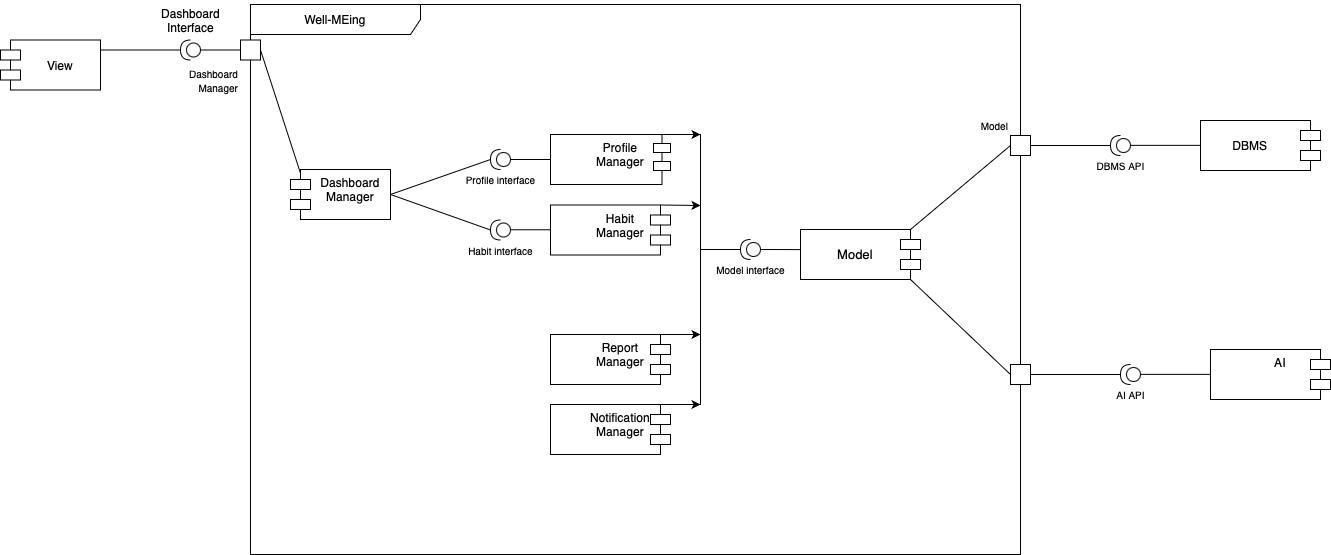

The diagram above was exported from draw.io. Its source (the exported page's mxGraphModel, read from the mxfile embedded in the PNG):
<mxGraphModel dx="1457" dy="854" grid="1" gridSize="10" guides="1" tooltips="1" connect="1" arrows="1" fold="1" page="1" pageScale="1" pageWidth="3300" pageHeight="4681" math="0" shadow="0">
  <root>
    <mxCell id="0" />
    <mxCell id="1" parent="0" />
    <mxCell id="TjW6ZRHWTmePl0IYwKCA-1" value="&lt;div&gt;&lt;br&gt;&lt;/div&gt;" style="shape=module;align=left;spacingLeft=20;align=center;verticalAlign=top;whiteSpace=wrap;html=1;" vertex="1" parent="1">
      <mxGeometry x="380" y="305.5" width="100" height="50" as="geometry" />
    </mxCell>
    <mxCell id="TjW6ZRHWTmePl0IYwKCA-2" value="Well-MEing" style="shape=umlFrame;whiteSpace=wrap;html=1;pointerEvents=0;recursiveResize=0;container=1;collapsible=0;width=170;" vertex="1" parent="1">
      <mxGeometry x="630" y="270" width="770" height="550" as="geometry" />
    </mxCell>
    <mxCell id="TjW6ZRHWTmePl0IYwKCA-3" value="&lt;font style=&quot;font-size: 10px;&quot;&gt;Dashboard&lt;/font&gt;&lt;div&gt;&lt;font style=&quot;font-size: 10px;&quot;&gt;Manager&lt;/font&gt;&lt;/div&gt;" style="whiteSpace=wrap;html=1;aspect=fixed;verticalAlign=top;spacingBottom=0;labelPosition=left;verticalLabelPosition=bottom;align=right;" vertex="1" parent="TjW6ZRHWTmePl0IYwKCA-2">
      <mxGeometry x="-10" y="35.5" width="20" height="20" as="geometry" />
    </mxCell>
    <mxCell id="TjW6ZRHWTmePl0IYwKCA-4" value="Habit&lt;br&gt;Manager&lt;div&gt;&lt;br&gt;&lt;/div&gt;" style="shape=module;align=left;spacingLeft=20;align=center;verticalAlign=top;whiteSpace=wrap;html=1;flipH=1;" vertex="1" parent="TjW6ZRHWTmePl0IYwKCA-2">
      <mxGeometry x="300" y="200.5" width="120" height="50" as="geometry" />
    </mxCell>
    <mxCell id="TjW6ZRHWTmePl0IYwKCA-5" value="&lt;div&gt;Profile&lt;br&gt;Manager&lt;div&gt;&lt;br&gt;&lt;/div&gt;&lt;/div&gt;" style="shape=module;align=left;spacingLeft=20;align=center;verticalAlign=top;whiteSpace=wrap;html=1;flipH=1;jettyWidth=17;jettyHeight=9;" vertex="1" parent="TjW6ZRHWTmePl0IYwKCA-2">
      <mxGeometry x="300" y="130" width="120" height="50" as="geometry" />
    </mxCell>
    <mxCell id="TjW6ZRHWTmePl0IYwKCA-6" value="Notification&lt;div&gt;Manager&lt;/div&gt;" style="shape=module;align=left;spacingLeft=20;align=center;verticalAlign=top;whiteSpace=wrap;html=1;flipH=1;" vertex="1" parent="TjW6ZRHWTmePl0IYwKCA-2">
      <mxGeometry x="300" y="400" width="120" height="50" as="geometry" />
    </mxCell>
    <mxCell id="TjW6ZRHWTmePl0IYwKCA-7" value="Dashboard Manager&lt;div&gt;&lt;br&gt;&lt;/div&gt;" style="shape=module;align=left;spacingLeft=20;align=center;verticalAlign=top;whiteSpace=wrap;html=1;" vertex="1" parent="TjW6ZRHWTmePl0IYwKCA-2">
      <mxGeometry x="40" y="165" width="100" height="50" as="geometry" />
    </mxCell>
    <mxCell id="TjW6ZRHWTmePl0IYwKCA-8" value="&lt;font style=&quot;font-size: 10px;&quot;&gt;Profile interface&lt;/font&gt;" style="shape=providedRequiredInterface;html=1;verticalLabelPosition=bottom;sketch=0;flipV=1;flipH=1;" vertex="1" parent="TjW6ZRHWTmePl0IYwKCA-2">
      <mxGeometry x="240" y="145" width="20" height="20" as="geometry" />
    </mxCell>
    <mxCell id="TjW6ZRHWTmePl0IYwKCA-9" value="&lt;font style=&quot;font-size: 10px;&quot;&gt;Habit interface&lt;/font&gt;" style="shape=providedRequiredInterface;html=1;verticalLabelPosition=bottom;sketch=0;flipV=1;flipH=1;" vertex="1" parent="TjW6ZRHWTmePl0IYwKCA-2">
      <mxGeometry x="240" y="215.5" width="20" height="20" as="geometry" />
    </mxCell>
    <mxCell id="TjW6ZRHWTmePl0IYwKCA-10" value="" style="endArrow=none;html=1;rounded=0;entryX=1.001;entryY=0.5;entryDx=0;entryDy=0;entryPerimeter=0;exitX=0;exitY=0.5;exitDx=0;exitDy=0;exitPerimeter=0;" edge="1" parent="TjW6ZRHWTmePl0IYwKCA-2" source="TjW6ZRHWTmePl0IYwKCA-8" target="TjW6ZRHWTmePl0IYwKCA-5">
      <mxGeometry width="50" height="50" relative="1" as="geometry">
        <mxPoint x="300" y="300" as="sourcePoint" />
        <mxPoint x="350" y="250" as="targetPoint" />
      </mxGeometry>
    </mxCell>
    <mxCell id="TjW6ZRHWTmePl0IYwKCA-11" value="" style="endArrow=none;html=1;rounded=0;entryX=1;entryY=0.5;entryDx=0;entryDy=0;entryPerimeter=0;exitX=1;exitY=0.5;exitDx=0;exitDy=0;" edge="1" parent="TjW6ZRHWTmePl0IYwKCA-2" source="TjW6ZRHWTmePl0IYwKCA-7" target="TjW6ZRHWTmePl0IYwKCA-8">
      <mxGeometry width="50" height="50" relative="1" as="geometry">
        <mxPoint x="170" y="130" as="sourcePoint" />
        <mxPoint x="220" y="80" as="targetPoint" />
      </mxGeometry>
    </mxCell>
    <mxCell id="TjW6ZRHWTmePl0IYwKCA-12" value="" style="endArrow=none;html=1;rounded=0;entryX=1;entryY=0.5;entryDx=0;entryDy=0;exitX=1;exitY=0.5;exitDx=0;exitDy=0;exitPerimeter=0;" edge="1" parent="TjW6ZRHWTmePl0IYwKCA-2" source="TjW6ZRHWTmePl0IYwKCA-9" target="TjW6ZRHWTmePl0IYwKCA-7">
      <mxGeometry width="50" height="50" relative="1" as="geometry">
        <mxPoint x="190" y="260" as="sourcePoint" />
        <mxPoint x="240" y="210" as="targetPoint" />
      </mxGeometry>
    </mxCell>
    <mxCell id="TjW6ZRHWTmePl0IYwKCA-13" value="" style="endArrow=none;html=1;rounded=0;entryX=1.001;entryY=0.5;entryDx=0;entryDy=0;entryPerimeter=0;exitX=0;exitY=0.5;exitDx=0;exitDy=0;exitPerimeter=0;" edge="1" parent="TjW6ZRHWTmePl0IYwKCA-2">
      <mxGeometry width="50" height="50" relative="1" as="geometry">
        <mxPoint x="260" y="225.26" as="sourcePoint" />
        <mxPoint x="300" y="225.26" as="targetPoint" />
      </mxGeometry>
    </mxCell>
    <mxCell id="TjW6ZRHWTmePl0IYwKCA-14" value="" style="endArrow=none;html=1;rounded=0;entryX=1;entryY=0.5;entryDx=0;entryDy=0;exitX=0.099;exitY=0.069;exitDx=0;exitDy=0;exitPerimeter=0;" edge="1" parent="TjW6ZRHWTmePl0IYwKCA-2" source="TjW6ZRHWTmePl0IYwKCA-7" target="TjW6ZRHWTmePl0IYwKCA-3">
      <mxGeometry width="50" height="50" relative="1" as="geometry">
        <mxPoint x="220" y="210" as="sourcePoint" />
        <mxPoint x="270" y="160" as="targetPoint" />
      </mxGeometry>
    </mxCell>
    <mxCell id="TjW6ZRHWTmePl0IYwKCA-15" value="Report&lt;div&gt;Manager&lt;/div&gt;" style="shape=module;align=left;spacingLeft=20;align=center;verticalAlign=top;whiteSpace=wrap;html=1;flipH=1;" vertex="1" parent="TjW6ZRHWTmePl0IYwKCA-2">
      <mxGeometry x="300" y="330" width="120" height="50" as="geometry" />
    </mxCell>
    <mxCell id="TjW6ZRHWTmePl0IYwKCA-16" value="&lt;div style=&quot;padding-top: 0px;&quot;&gt;&lt;br&gt;&lt;/div&gt;" style="shape=module;align=left;spacingLeft=20;align=center;verticalAlign=bottom;whiteSpace=wrap;html=1;flipH=1;" vertex="1" parent="TjW6ZRHWTmePl0IYwKCA-2">
      <mxGeometry x="550" y="225" width="120" height="50" as="geometry" />
    </mxCell>
    <mxCell id="TjW6ZRHWTmePl0IYwKCA-17" value="&lt;font style=&quot;font-size: 10px;&quot;&gt;Model interface&lt;/font&gt;" style="shape=providedRequiredInterface;html=1;verticalLabelPosition=bottom;sketch=0;flipV=1;flipH=1;" vertex="1" parent="TjW6ZRHWTmePl0IYwKCA-2">
      <mxGeometry x="490" y="235" width="20" height="20" as="geometry" />
    </mxCell>
    <mxCell id="TjW6ZRHWTmePl0IYwKCA-18" value="" style="endArrow=none;html=1;rounded=0;entryX=1.001;entryY=0.402;entryDx=0;entryDy=0;entryPerimeter=0;exitX=0;exitY=0.5;exitDx=0;exitDy=0;exitPerimeter=0;" edge="1" parent="TjW6ZRHWTmePl0IYwKCA-2" source="TjW6ZRHWTmePl0IYwKCA-17" target="TjW6ZRHWTmePl0IYwKCA-16">
      <mxGeometry width="50" height="50" relative="1" as="geometry">
        <mxPoint x="480" y="239.5" as="sourcePoint" />
        <mxPoint x="530" y="240.5" as="targetPoint" />
      </mxGeometry>
    </mxCell>
    <mxCell id="TjW6ZRHWTmePl0IYwKCA-19" value="&lt;font&gt;Model&lt;/font&gt;" style="text;html=1;align=center;verticalAlign=middle;whiteSpace=wrap;rounded=0;fontSize=13;" vertex="1" parent="TjW6ZRHWTmePl0IYwKCA-2">
      <mxGeometry x="570" y="235" width="70" height="30" as="geometry" />
    </mxCell>
    <mxCell id="TjW6ZRHWTmePl0IYwKCA-20" value="&lt;font size=&quot;1&quot;&gt;Model&lt;/font&gt;" style="whiteSpace=wrap;html=1;aspect=fixed;verticalAlign=bottom;spacingBottom=0;labelPosition=left;verticalLabelPosition=top;align=right;" vertex="1" parent="TjW6ZRHWTmePl0IYwKCA-2">
      <mxGeometry x="760" y="131" width="20" height="20" as="geometry" />
    </mxCell>
    <mxCell id="TjW6ZRHWTmePl0IYwKCA-21" value="" style="endArrow=none;html=1;rounded=0;entryX=0;entryY=0.5;entryDx=0;entryDy=0;exitX=0;exitY=0;exitDx=10;exitDy=0;exitPerimeter=0;" edge="1" parent="TjW6ZRHWTmePl0IYwKCA-2" source="TjW6ZRHWTmePl0IYwKCA-16" target="TjW6ZRHWTmePl0IYwKCA-20">
      <mxGeometry width="50" height="50" relative="1" as="geometry">
        <mxPoint x="590" y="285" as="sourcePoint" />
        <mxPoint x="460" y="240" as="targetPoint" />
      </mxGeometry>
    </mxCell>
    <mxCell id="TjW6ZRHWTmePl0IYwKCA-22" value="" style="whiteSpace=wrap;html=1;aspect=fixed;verticalAlign=bottom;spacingBottom=0;labelPosition=left;verticalLabelPosition=top;align=right;" vertex="1" parent="TjW6ZRHWTmePl0IYwKCA-2">
      <mxGeometry x="760" y="360" width="20" height="20" as="geometry" />
    </mxCell>
    <mxCell id="TjW6ZRHWTmePl0IYwKCA-23" value="" style="endArrow=none;html=1;rounded=0;entryX=0;entryY=0.5;entryDx=0;entryDy=0;exitX=0;exitY=1;exitDx=10;exitDy=0;exitPerimeter=0;" edge="1" parent="TjW6ZRHWTmePl0IYwKCA-2" source="TjW6ZRHWTmePl0IYwKCA-16" target="TjW6ZRHWTmePl0IYwKCA-22">
      <mxGeometry width="50" height="50" relative="1" as="geometry">
        <mxPoint x="680" y="370" as="sourcePoint" />
        <mxPoint x="720" y="310" as="targetPoint" />
      </mxGeometry>
    </mxCell>
    <mxCell id="TjW6ZRHWTmePl0IYwKCA-24" value="" style="endArrow=none;html=1;rounded=0;exitX=0;exitY=0;exitDx=8.5;exitDy=0;exitPerimeter=0;entryX=0;entryY=0;entryDx=10;entryDy=0;entryPerimeter=0;" edge="1" parent="TjW6ZRHWTmePl0IYwKCA-2" source="TjW6ZRHWTmePl0IYwKCA-5" target="TjW6ZRHWTmePl0IYwKCA-6">
      <mxGeometry width="50" height="50" relative="1" as="geometry">
        <mxPoint x="580" y="290" as="sourcePoint" />
        <mxPoint x="630" y="240" as="targetPoint" />
        <Array as="points">
          <mxPoint x="450" y="130" />
          <mxPoint x="450" y="400" />
        </Array>
      </mxGeometry>
    </mxCell>
    <mxCell id="TjW6ZRHWTmePl0IYwKCA-25" value="" style="endArrow=classic;html=1;rounded=0;exitX=0;exitY=0;exitDx=8.5;exitDy=0;exitPerimeter=0;" edge="1" parent="TjW6ZRHWTmePl0IYwKCA-2">
      <mxGeometry width="50" height="50" relative="1" as="geometry">
        <mxPoint x="410" y="200.5" as="sourcePoint" />
        <mxPoint x="450" y="201" as="targetPoint" />
      </mxGeometry>
    </mxCell>
    <mxCell id="TjW6ZRHWTmePl0IYwKCA-26" value="" style="endArrow=classic;html=1;rounded=0;exitX=0;exitY=0;exitDx=10;exitDy=0;exitPerimeter=0;" edge="1" parent="TjW6ZRHWTmePl0IYwKCA-2" source="TjW6ZRHWTmePl0IYwKCA-15">
      <mxGeometry width="50" height="50" relative="1" as="geometry">
        <mxPoint x="400" y="320" as="sourcePoint" />
        <mxPoint x="450" y="330" as="targetPoint" />
      </mxGeometry>
    </mxCell>
    <mxCell id="TjW6ZRHWTmePl0IYwKCA-27" value="" style="endArrow=classic;html=1;rounded=0;exitX=0;exitY=0;exitDx=10;exitDy=0;exitPerimeter=0;" edge="1" parent="TjW6ZRHWTmePl0IYwKCA-2">
      <mxGeometry width="50" height="50" relative="1" as="geometry">
        <mxPoint x="410" y="400" as="sourcePoint" />
        <mxPoint x="450" y="400" as="targetPoint" />
      </mxGeometry>
    </mxCell>
    <mxCell id="TjW6ZRHWTmePl0IYwKCA-28" value="" style="shape=providedRequiredInterface;html=1;verticalLabelPosition=top;sketch=0;verticalAlign=bottom;labelPosition=center;align=center;fontSize=10;rotation=-180;" vertex="1" parent="1">
      <mxGeometry x="560" y="305.5" width="20" height="20" as="geometry" />
    </mxCell>
    <mxCell id="TjW6ZRHWTmePl0IYwKCA-29" value="" style="line;strokeWidth=1;fillColor=none;align=left;verticalAlign=middle;spacingTop=-1;spacingLeft=3;spacingRight=3;rotatable=0;labelPosition=right;points=[];portConstraint=eastwest;strokeColor=inherit;" vertex="1" parent="1">
      <mxGeometry x="480" y="311.5" width="80" height="8" as="geometry" />
    </mxCell>
    <mxCell id="TjW6ZRHWTmePl0IYwKCA-30" value="&lt;div style=&quot;padding-top: 0px;&quot;&gt;&lt;br&gt;&lt;/div&gt;" style="shape=module;align=left;spacingLeft=20;align=center;verticalAlign=bottom;whiteSpace=wrap;html=1;flipH=1;" vertex="1" parent="1">
      <mxGeometry x="1580" y="386" width="120" height="50" as="geometry" />
    </mxCell>
    <mxCell id="TjW6ZRHWTmePl0IYwKCA-31" value="" style="endArrow=none;html=1;rounded=0;entryX=1;entryY=0.5;entryDx=0;entryDy=0;exitX=1;exitY=0.5;exitDx=0;exitDy=0;exitPerimeter=0;" edge="1" parent="1" source="TjW6ZRHWTmePl0IYwKCA-36" target="TjW6ZRHWTmePl0IYwKCA-20">
      <mxGeometry width="50" height="50" relative="1" as="geometry">
        <mxPoint x="1490" y="513.8299999999999" as="sourcePoint" />
        <mxPoint x="1420" y="513.8299999999999" as="targetPoint" />
      </mxGeometry>
    </mxCell>
    <mxCell id="TjW6ZRHWTmePl0IYwKCA-32" value="Dashboard&lt;div&gt;Interface&lt;/div&gt;" style="text;html=1;align=center;verticalAlign=middle;resizable=0;points=[];autosize=1;strokeColor=none;fillColor=none;" vertex="1" parent="1">
      <mxGeometry x="530" y="265.5" width="80" height="40" as="geometry" />
    </mxCell>
    <mxCell id="TjW6ZRHWTmePl0IYwKCA-33" value="" style="endArrow=none;html=1;rounded=0;entryX=0;entryY=0.5;entryDx=0;entryDy=0;exitX=0;exitY=0.5;exitDx=0;exitDy=0;exitPerimeter=0;" edge="1" parent="1" source="TjW6ZRHWTmePl0IYwKCA-28" target="TjW6ZRHWTmePl0IYwKCA-3">
      <mxGeometry width="50" height="50" relative="1" as="geometry">
        <mxPoint x="590" y="350" as="sourcePoint" />
        <mxPoint x="640" y="300" as="targetPoint" />
      </mxGeometry>
    </mxCell>
    <mxCell id="TjW6ZRHWTmePl0IYwKCA-34" value="View" style="text;html=1;align=center;verticalAlign=middle;whiteSpace=wrap;rounded=0;" vertex="1" parent="1">
      <mxGeometry x="410" y="315.5" width="60" height="30" as="geometry" />
    </mxCell>
    <mxCell id="TjW6ZRHWTmePl0IYwKCA-35" value="&lt;div&gt;AI&lt;/div&gt;" style="shape=module;align=left;spacingLeft=20;align=center;verticalAlign=top;whiteSpace=wrap;html=1;flipH=1;" vertex="1" parent="1">
      <mxGeometry x="1590" y="615" width="120" height="50" as="geometry" />
    </mxCell>
    <mxCell id="TjW6ZRHWTmePl0IYwKCA-36" value="&lt;font style=&quot;font-size: 10px;&quot;&gt;DBMS API&lt;/font&gt;" style="shape=providedRequiredInterface;html=1;verticalLabelPosition=bottom;sketch=0;flipV=1;flipH=1;direction=east;" vertex="1" parent="1">
      <mxGeometry x="1490" y="401" width="20" height="20" as="geometry" />
    </mxCell>
    <mxCell id="TjW6ZRHWTmePl0IYwKCA-37" value="" style="endArrow=none;html=1;rounded=0;entryX=1;entryY=0.5;entryDx=0;entryDy=0;" edge="1" parent="1">
      <mxGeometry width="50" height="50" relative="1" as="geometry">
        <mxPoint x="1580" y="410.86" as="sourcePoint" />
        <mxPoint x="1510" y="410.86" as="targetPoint" />
      </mxGeometry>
    </mxCell>
    <mxCell id="TjW6ZRHWTmePl0IYwKCA-38" value="&lt;font style=&quot;font-size: 10px;&quot;&gt;AI API&lt;/font&gt;" style="shape=providedRequiredInterface;html=1;verticalLabelPosition=bottom;sketch=0;flipV=1;flipH=1;direction=east;" vertex="1" parent="1">
      <mxGeometry x="1500" y="630" width="20" height="20" as="geometry" />
    </mxCell>
    <mxCell id="TjW6ZRHWTmePl0IYwKCA-39" value="" style="endArrow=none;html=1;rounded=0;entryX=1;entryY=0.5;entryDx=0;entryDy=0;" edge="1" parent="1">
      <mxGeometry width="50" height="50" relative="1" as="geometry">
        <mxPoint x="1590" y="639.86" as="sourcePoint" />
        <mxPoint x="1520" y="639.86" as="targetPoint" />
      </mxGeometry>
    </mxCell>
    <mxCell id="TjW6ZRHWTmePl0IYwKCA-40" value="" style="endArrow=none;html=1;rounded=0;entryX=1;entryY=0.5;entryDx=0;entryDy=0;exitX=1;exitY=0.5;exitDx=0;exitDy=0;exitPerimeter=0;" edge="1" parent="1" source="TjW6ZRHWTmePl0IYwKCA-38" target="TjW6ZRHWTmePl0IYwKCA-22">
      <mxGeometry width="50" height="50" relative="1" as="geometry">
        <mxPoint x="1590" y="734.86" as="sourcePoint" />
        <mxPoint x="1520" y="734.86" as="targetPoint" />
      </mxGeometry>
    </mxCell>
    <mxCell id="TjW6ZRHWTmePl0IYwKCA-41" value="" style="endArrow=classic;html=1;rounded=0;exitX=0;exitY=0;exitDx=8.5;exitDy=0;exitPerimeter=0;" edge="1" parent="1" source="TjW6ZRHWTmePl0IYwKCA-5">
      <mxGeometry width="50" height="50" relative="1" as="geometry">
        <mxPoint x="1000" y="520" as="sourcePoint" />
        <mxPoint x="1080" y="400" as="targetPoint" />
      </mxGeometry>
    </mxCell>
    <mxCell id="TjW6ZRHWTmePl0IYwKCA-42" value="" style="endArrow=none;html=1;rounded=0;entryX=1;entryY=0.5;entryDx=0;entryDy=0;entryPerimeter=0;" edge="1" parent="1" target="TjW6ZRHWTmePl0IYwKCA-17">
      <mxGeometry width="50" height="50" relative="1" as="geometry">
        <mxPoint x="1080" y="515" as="sourcePoint" />
        <mxPoint x="1090" y="500" as="targetPoint" />
      </mxGeometry>
    </mxCell>
    <mxCell id="TjW6ZRHWTmePl0IYwKCA-43" value="DBMS" style="text;html=1;align=center;verticalAlign=middle;whiteSpace=wrap;rounded=0;" vertex="1" parent="1">
      <mxGeometry x="1600" y="396" width="60" height="30" as="geometry" />
    </mxCell>
  </root>
</mxGraphModel>